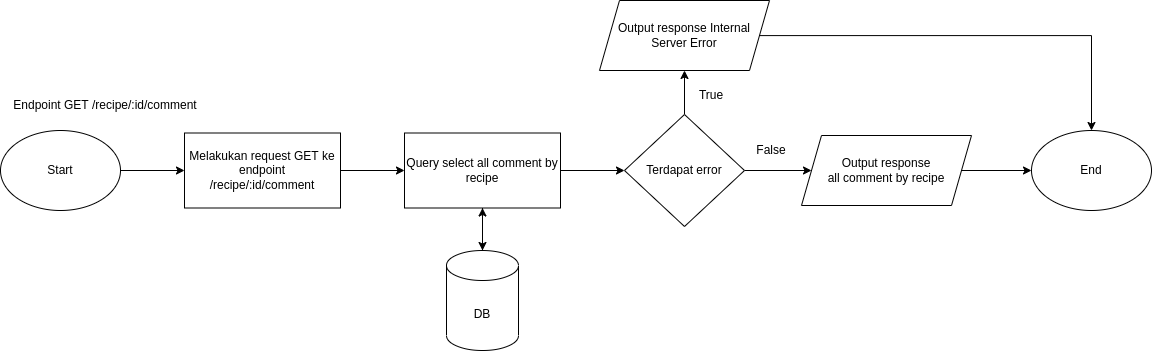

The diagram above was exported from draw.io. Its source (the exported page's mxGraphModel, read from the mxfile embedded in the PNG):
<mxGraphModel dx="2015" dy="-1613" grid="1" gridSize="10" guides="1" tooltips="1" connect="1" arrows="1" fold="1" page="1" pageScale="1" pageWidth="827" pageHeight="1169" math="0" shadow="0">
  <root>
    <mxCell id="0" />
    <mxCell id="1" parent="0" />
    <mxCell id="WPkOvZd3w8-zO9eD3u6V-514" value="Start" style="ellipse;whiteSpace=wrap;html=1;" vertex="1" parent="1">
      <mxGeometry x="40" y="2877" width="120" height="80" as="geometry" />
    </mxCell>
    <mxCell id="WPkOvZd3w8-zO9eD3u6V-515" value="Endpoint GET /recipe/:id/comment" style="text;html=1;strokeColor=none;fillColor=none;align=center;verticalAlign=middle;whiteSpace=wrap;rounded=0;" vertex="1" parent="1">
      <mxGeometry x="50" y="2837" width="190" height="30" as="geometry" />
    </mxCell>
    <mxCell id="WPkOvZd3w8-zO9eD3u6V-516" style="edgeStyle=orthogonalEdgeStyle;rounded=0;orthogonalLoop=1;jettySize=auto;html=1;" edge="1" parent="1" source="WPkOvZd3w8-zO9eD3u6V-514" target="WPkOvZd3w8-zO9eD3u6V-518">
      <mxGeometry relative="1" as="geometry">
        <mxPoint x="369.9999999999998" y="2917" as="sourcePoint" />
      </mxGeometry>
    </mxCell>
    <mxCell id="WPkOvZd3w8-zO9eD3u6V-517" style="edgeStyle=orthogonalEdgeStyle;rounded=0;orthogonalLoop=1;jettySize=auto;html=1;" edge="1" parent="1" source="WPkOvZd3w8-zO9eD3u6V-518" target="WPkOvZd3w8-zO9eD3u6V-523">
      <mxGeometry relative="1" as="geometry" />
    </mxCell>
    <mxCell id="WPkOvZd3w8-zO9eD3u6V-518" value="Melakukan request GET ke endpoint /recipe/:id/comment" style="whiteSpace=wrap;html=1;" vertex="1" parent="1">
      <mxGeometry x="224" y="2879.5" width="156" height="75" as="geometry" />
    </mxCell>
    <mxCell id="WPkOvZd3w8-zO9eD3u6V-519" style="edgeStyle=orthogonalEdgeStyle;rounded=0;orthogonalLoop=1;jettySize=auto;html=1;" edge="1" parent="1" source="WPkOvZd3w8-zO9eD3u6V-520" target="WPkOvZd3w8-zO9eD3u6V-523">
      <mxGeometry relative="1" as="geometry" />
    </mxCell>
    <mxCell id="WPkOvZd3w8-zO9eD3u6V-520" value="DB" style="shape=cylinder3;whiteSpace=wrap;html=1;boundedLbl=1;backgroundOutline=1;size=15;" vertex="1" parent="1">
      <mxGeometry x="486" y="2997" width="72" height="100" as="geometry" />
    </mxCell>
    <mxCell id="WPkOvZd3w8-zO9eD3u6V-521" style="edgeStyle=orthogonalEdgeStyle;rounded=0;orthogonalLoop=1;jettySize=auto;html=1;" edge="1" parent="1" source="WPkOvZd3w8-zO9eD3u6V-523" target="WPkOvZd3w8-zO9eD3u6V-520">
      <mxGeometry relative="1" as="geometry" />
    </mxCell>
    <mxCell id="WPkOvZd3w8-zO9eD3u6V-522" style="edgeStyle=orthogonalEdgeStyle;rounded=0;orthogonalLoop=1;jettySize=auto;html=1;" edge="1" parent="1" source="WPkOvZd3w8-zO9eD3u6V-523" target="WPkOvZd3w8-zO9eD3u6V-526">
      <mxGeometry relative="1" as="geometry" />
    </mxCell>
    <mxCell id="WPkOvZd3w8-zO9eD3u6V-523" value="Query select all comment by recipe" style="whiteSpace=wrap;html=1;" vertex="1" parent="1">
      <mxGeometry x="444" y="2879.5" width="156" height="75" as="geometry" />
    </mxCell>
    <mxCell id="WPkOvZd3w8-zO9eD3u6V-524" style="edgeStyle=orthogonalEdgeStyle;rounded=0;orthogonalLoop=1;jettySize=auto;html=1;" edge="1" parent="1" source="WPkOvZd3w8-zO9eD3u6V-526" target="WPkOvZd3w8-zO9eD3u6V-528">
      <mxGeometry relative="1" as="geometry" />
    </mxCell>
    <mxCell id="WPkOvZd3w8-zO9eD3u6V-525" style="edgeStyle=orthogonalEdgeStyle;rounded=0;orthogonalLoop=1;jettySize=auto;html=1;" edge="1" parent="1" source="WPkOvZd3w8-zO9eD3u6V-526" target="WPkOvZd3w8-zO9eD3u6V-530">
      <mxGeometry relative="1" as="geometry" />
    </mxCell>
    <mxCell id="WPkOvZd3w8-zO9eD3u6V-526" value="Terdapat error" style="rhombus;whiteSpace=wrap;html=1;" vertex="1" parent="1">
      <mxGeometry x="664" y="2861" width="120" height="112" as="geometry" />
    </mxCell>
    <mxCell id="WPkOvZd3w8-zO9eD3u6V-527" style="edgeStyle=orthogonalEdgeStyle;rounded=0;orthogonalLoop=1;jettySize=auto;html=1;" edge="1" parent="1" source="WPkOvZd3w8-zO9eD3u6V-528" target="WPkOvZd3w8-zO9eD3u6V-533">
      <mxGeometry relative="1" as="geometry" />
    </mxCell>
    <mxCell id="WPkOvZd3w8-zO9eD3u6V-528" value="Output response Internal Server Error" style="shape=parallelogram;perimeter=parallelogramPerimeter;whiteSpace=wrap;html=1;fixedSize=1;" vertex="1" parent="1">
      <mxGeometry x="639" y="2747" width="170" height="70" as="geometry" />
    </mxCell>
    <mxCell id="WPkOvZd3w8-zO9eD3u6V-529" style="edgeStyle=orthogonalEdgeStyle;rounded=0;orthogonalLoop=1;jettySize=auto;html=1;" edge="1" parent="1" source="WPkOvZd3w8-zO9eD3u6V-530" target="WPkOvZd3w8-zO9eD3u6V-533">
      <mxGeometry relative="1" as="geometry" />
    </mxCell>
    <mxCell id="WPkOvZd3w8-zO9eD3u6V-530" value="Output response&lt;br&gt;all comment by recipe" style="shape=parallelogram;perimeter=parallelogramPerimeter;whiteSpace=wrap;html=1;fixedSize=1;" vertex="1" parent="1">
      <mxGeometry x="841" y="2882" width="170" height="70" as="geometry" />
    </mxCell>
    <mxCell id="WPkOvZd3w8-zO9eD3u6V-531" value="True" style="text;html=1;strokeColor=none;fillColor=none;align=center;verticalAlign=middle;whiteSpace=wrap;rounded=0;" vertex="1" parent="1">
      <mxGeometry x="721" y="2827" width="60" height="30" as="geometry" />
    </mxCell>
    <mxCell id="WPkOvZd3w8-zO9eD3u6V-532" value="False" style="text;html=1;strokeColor=none;fillColor=none;align=center;verticalAlign=middle;whiteSpace=wrap;rounded=0;" vertex="1" parent="1">
      <mxGeometry x="781" y="2882" width="60" height="30" as="geometry" />
    </mxCell>
    <mxCell id="WPkOvZd3w8-zO9eD3u6V-533" value="End" style="ellipse;whiteSpace=wrap;html=1;" vertex="1" parent="1">
      <mxGeometry x="1071" y="2877" width="120" height="80" as="geometry" />
    </mxCell>
  </root>
</mxGraphModel>